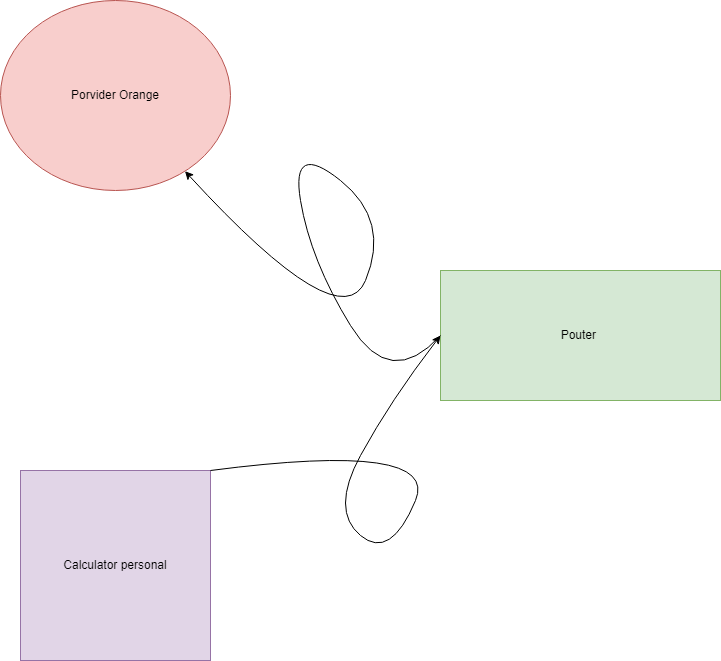

The diagram above was exported from draw.io. Its source (the exported page's mxGraphModel, read from the mxfile embedded in the PNG):
<mxGraphModel dx="1393" dy="796" grid="1" gridSize="10" guides="1" tooltips="1" connect="1" arrows="1" fold="1" page="1" pageScale="1" pageWidth="850" pageHeight="1100" math="0" shadow="0">
  <root>
    <mxCell id="0" />
    <mxCell id="1" parent="0" />
    <mxCell id="T4TPBT1A0--vg93SErK5-1" value="Porvider Orange" style="ellipse;whiteSpace=wrap;html=1;fillColor=#f8cecc;strokeColor=#b85450;" vertex="1" parent="1">
      <mxGeometry x="60" y="50" width="230" height="190" as="geometry" />
    </mxCell>
    <mxCell id="T4TPBT1A0--vg93SErK5-3" value="Pouter&amp;nbsp;" style="rounded=0;whiteSpace=wrap;html=1;fillColor=#d5e8d4;strokeColor=#82b366;" vertex="1" parent="1">
      <mxGeometry x="500" y="320" width="280" height="130" as="geometry" />
    </mxCell>
    <mxCell id="T4TPBT1A0--vg93SErK5-4" value="Calculator personal" style="whiteSpace=wrap;html=1;aspect=fixed;fillColor=#e1d5e7;strokeColor=#9673a6;" vertex="1" parent="1">
      <mxGeometry x="80" y="520" width="190" height="190" as="geometry" />
    </mxCell>
    <mxCell id="T4TPBT1A0--vg93SErK5-5" value="" style="curved=1;endArrow=classic;html=1;rounded=0;exitX=1;exitY=0;exitDx=0;exitDy=0;entryX=0;entryY=0.5;entryDx=0;entryDy=0;" edge="1" parent="1" source="T4TPBT1A0--vg93SErK5-4" target="T4TPBT1A0--vg93SErK5-3">
      <mxGeometry width="50" height="50" relative="1" as="geometry">
        <mxPoint x="400" y="440" as="sourcePoint" />
        <mxPoint x="450" y="390" as="targetPoint" />
        <Array as="points">
          <mxPoint x="500" y="490" />
          <mxPoint x="450" y="610" />
          <mxPoint x="390" y="560" />
          <mxPoint x="450" y="450" />
        </Array>
      </mxGeometry>
    </mxCell>
    <mxCell id="T4TPBT1A0--vg93SErK5-6" value="" style="curved=1;endArrow=classic;html=1;rounded=0;exitX=0;exitY=0.5;exitDx=0;exitDy=0;" edge="1" parent="1" source="T4TPBT1A0--vg93SErK5-3" target="T4TPBT1A0--vg93SErK5-1">
      <mxGeometry width="50" height="50" relative="1" as="geometry">
        <mxPoint x="400" y="440" as="sourcePoint" />
        <mxPoint x="450" y="390" as="targetPoint" />
        <Array as="points">
          <mxPoint x="450" y="440" />
          <mxPoint x="370" y="310" />
          <mxPoint x="350" y="190" />
          <mxPoint x="450" y="270" />
          <mxPoint x="400" y="390" />
        </Array>
      </mxGeometry>
    </mxCell>
  </root>
</mxGraphModel>